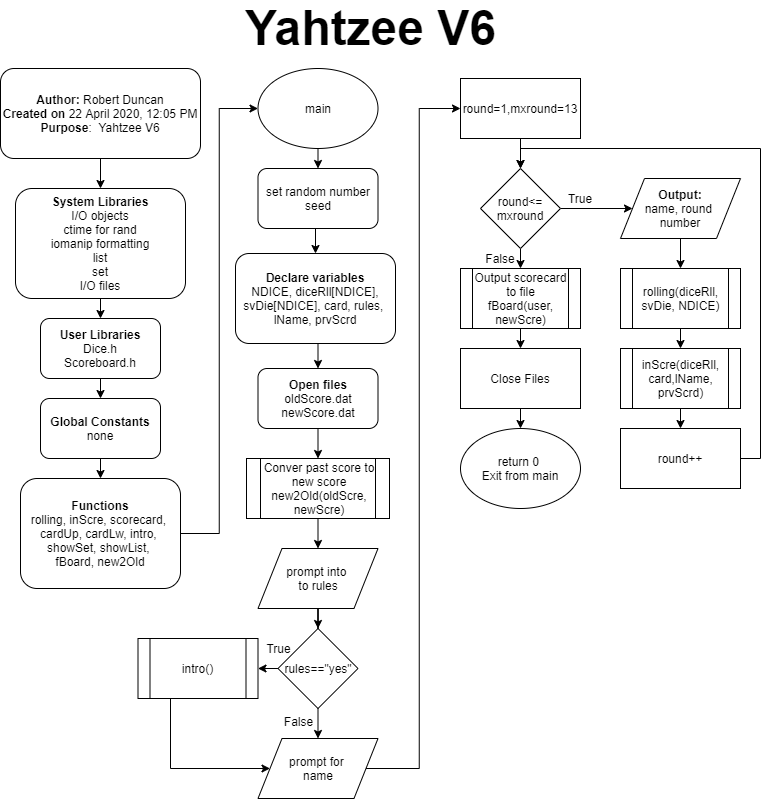

The diagram above was exported from draw.io. Its source (the exported page's mxGraphModel, read from the mxfile embedded in the PNG):
<mxGraphModel dx="2935" dy="1248" grid="1" gridSize="10" guides="1" tooltips="1" connect="1" arrows="1" fold="1" page="1" pageScale="1" pageWidth="827" pageHeight="1169" math="0" shadow="0">
  <root>
    <mxCell id="0" />
    <mxCell id="1" parent="0" />
    <mxCell id="2" style="edgeStyle=orthogonalEdgeStyle;rounded=0;orthogonalLoop=1;jettySize=auto;html=1;exitX=0.5;exitY=1;exitDx=0;exitDy=0;entryX=0.5;entryY=0;entryDx=0;entryDy=0;" edge="1" source="3" target="5" parent="1">
      <mxGeometry relative="1" as="geometry" />
    </mxCell>
    <mxCell id="3" value="&lt;b&gt;Author:&lt;/b&gt; Robert Duncan&lt;br&gt;&lt;b&gt;Created on&lt;/b&gt; 22 April 2020, 12:05 PM&lt;br&gt;&lt;b&gt;Purpose&lt;/b&gt;:&amp;nbsp; Yahtzee V6" style="rounded=1;whiteSpace=wrap;html=1;" vertex="1" parent="1">
      <mxGeometry x="40" y="80" width="200" height="90" as="geometry" />
    </mxCell>
    <mxCell id="4" style="edgeStyle=orthogonalEdgeStyle;rounded=0;orthogonalLoop=1;jettySize=auto;html=1;exitX=0.5;exitY=1;exitDx=0;exitDy=0;entryX=0.5;entryY=0;entryDx=0;entryDy=0;" edge="1" source="5" target="7" parent="1">
      <mxGeometry relative="1" as="geometry" />
    </mxCell>
    <mxCell id="5" value="&lt;b&gt;System Libraries&lt;/b&gt;&lt;br&gt;I/O objects&lt;br&gt;ctime for rand&lt;br&gt;iomanip formatting&lt;br&gt;list&lt;br&gt;set&lt;br&gt;I/O files" style="rounded=1;whiteSpace=wrap;html=1;" vertex="1" parent="1">
      <mxGeometry x="55" y="200" width="170" height="110" as="geometry" />
    </mxCell>
    <mxCell id="6" style="edgeStyle=orthogonalEdgeStyle;rounded=0;orthogonalLoop=1;jettySize=auto;html=1;exitX=0.5;exitY=1;exitDx=0;exitDy=0;entryX=0.5;entryY=0;entryDx=0;entryDy=0;" edge="1" source="7" target="9" parent="1">
      <mxGeometry relative="1" as="geometry" />
    </mxCell>
    <mxCell id="7" value="&lt;b&gt;User Libraries&lt;/b&gt;&lt;br&gt;Dice.h&lt;br&gt;Scoreboard.h" style="rounded=1;whiteSpace=wrap;html=1;" vertex="1" parent="1">
      <mxGeometry x="80" y="330" width="120" height="60" as="geometry" />
    </mxCell>
    <mxCell id="8" style="edgeStyle=orthogonalEdgeStyle;rounded=0;orthogonalLoop=1;jettySize=auto;html=1;exitX=0.5;exitY=1;exitDx=0;exitDy=0;entryX=0.5;entryY=0;entryDx=0;entryDy=0;" edge="1" source="9" target="11" parent="1">
      <mxGeometry relative="1" as="geometry" />
    </mxCell>
    <mxCell id="9" value="Global Constants&lt;br&gt;&lt;span style=&quot;font-weight: normal&quot;&gt;none&lt;/span&gt;" style="rounded=1;whiteSpace=wrap;html=1;fontStyle=1" vertex="1" parent="1">
      <mxGeometry x="80" y="410" width="120" height="60" as="geometry" />
    </mxCell>
    <mxCell id="10" style="edgeStyle=orthogonalEdgeStyle;rounded=0;orthogonalLoop=1;jettySize=auto;html=1;exitX=1;exitY=0.5;exitDx=0;exitDy=0;entryX=0;entryY=0.5;entryDx=0;entryDy=0;" edge="1" source="11" target="14" parent="1">
      <mxGeometry relative="1" as="geometry" />
    </mxCell>
    <mxCell id="11" value="&lt;b&gt;Functions&lt;/b&gt;&lt;br&gt;&lt;div&gt;rolling,&amp;nbsp;&lt;span&gt;inScre,&amp;nbsp;&lt;/span&gt;&lt;span&gt;scorecard,&amp;nbsp;&lt;/span&gt;&lt;/div&gt;&lt;div&gt;&lt;span&gt;cardUp,&amp;nbsp;&lt;/span&gt;&lt;span&gt;cardLw,&amp;nbsp;&lt;/span&gt;&lt;span&gt;intro,&amp;nbsp;&lt;/span&gt;&lt;/div&gt;&lt;div&gt;&lt;span&gt;showSet,&amp;nbsp;&lt;/span&gt;&lt;span&gt;showList,&amp;nbsp;&lt;/span&gt;&lt;/div&gt;&lt;div&gt;&lt;span&gt;fBoard,&amp;nbsp;&lt;/span&gt;&lt;span&gt;new2Old&lt;/span&gt;&lt;/div&gt;" style="rounded=1;whiteSpace=wrap;html=1;" vertex="1" parent="1">
      <mxGeometry x="60" y="490" width="160" height="110" as="geometry" />
    </mxCell>
    <mxCell id="12" value="&lt;font style=&quot;font-size: 48px&quot;&gt;Yahtzee V6&lt;/font&gt;" style="text;html=1;align=center;verticalAlign=middle;resizable=0;points=[];autosize=1;fontStyle=1" vertex="1" parent="1">
      <mxGeometry x="275" y="25" width="270" height="30" as="geometry" />
    </mxCell>
    <mxCell id="13" style="edgeStyle=orthogonalEdgeStyle;rounded=0;orthogonalLoop=1;jettySize=auto;html=1;exitX=0.5;exitY=1;exitDx=0;exitDy=0;entryX=0.5;entryY=0;entryDx=0;entryDy=0;" edge="1" source="14" target="16" parent="1">
      <mxGeometry relative="1" as="geometry" />
    </mxCell>
    <mxCell id="14" value="main" style="ellipse;whiteSpace=wrap;html=1;" vertex="1" parent="1">
      <mxGeometry x="297.5" y="80" width="120" height="80" as="geometry" />
    </mxCell>
    <mxCell id="15" style="edgeStyle=orthogonalEdgeStyle;rounded=0;orthogonalLoop=1;jettySize=auto;html=1;exitX=0.5;exitY=1;exitDx=0;exitDy=0;entryX=0.5;entryY=0;entryDx=0;entryDy=0;" edge="1" source="16" target="18" parent="1">
      <mxGeometry relative="1" as="geometry" />
    </mxCell>
    <mxCell id="16" value="set random number seed" style="rounded=1;whiteSpace=wrap;html=1;" vertex="1" parent="1">
      <mxGeometry x="297.5" y="180" width="120" height="60" as="geometry" />
    </mxCell>
    <mxCell id="17" style="edgeStyle=orthogonalEdgeStyle;rounded=0;orthogonalLoop=1;jettySize=auto;html=1;exitX=0.5;exitY=1;exitDx=0;exitDy=0;entryX=0.5;entryY=0;entryDx=0;entryDy=0;" edge="1" source="18" target="20" parent="1">
      <mxGeometry relative="1" as="geometry" />
    </mxCell>
    <mxCell id="18" value="&lt;b&gt;Declare variables&lt;/b&gt;&lt;br&gt;NDICE, diceRll[NDICE],&lt;br&gt;svDie[NDICE], card, rules, &lt;br&gt;lName, prvScrd" style="rounded=1;whiteSpace=wrap;html=1;" vertex="1" parent="1">
      <mxGeometry x="275" y="265" width="160" height="90" as="geometry" />
    </mxCell>
    <mxCell id="19" style="edgeStyle=orthogonalEdgeStyle;rounded=0;orthogonalLoop=1;jettySize=auto;html=1;exitX=0.5;exitY=1;exitDx=0;exitDy=0;entryX=0.5;entryY=0;entryDx=0;entryDy=0;" edge="1" source="20" target="22" parent="1">
      <mxGeometry relative="1" as="geometry" />
    </mxCell>
    <mxCell id="20" value="&lt;b&gt;Open files&lt;/b&gt;&lt;br&gt;oldScore.dat&lt;br&gt;newScore.dat" style="rounded=1;whiteSpace=wrap;html=1;" vertex="1" parent="1">
      <mxGeometry x="297.5" y="380" width="120" height="60" as="geometry" />
    </mxCell>
    <mxCell id="21" style="edgeStyle=orthogonalEdgeStyle;rounded=0;orthogonalLoop=1;jettySize=auto;html=1;exitX=0.5;exitY=1;exitDx=0;exitDy=0;entryX=0.5;entryY=0;entryDx=0;entryDy=0;" edge="1" source="22" target="29" parent="1">
      <mxGeometry relative="1" as="geometry" />
    </mxCell>
    <mxCell id="22" value="Conver past score to new score&lt;br&gt;new2Old(oldScre,&lt;br&gt;newScre)" style="shape=process;whiteSpace=wrap;html=1;backgroundOutline=1;" vertex="1" parent="1">
      <mxGeometry x="286" y="470" width="143" height="60" as="geometry" />
    </mxCell>
    <mxCell id="23" style="edgeStyle=orthogonalEdgeStyle;rounded=0;orthogonalLoop=1;jettySize=auto;html=1;exitX=0.5;exitY=1;exitDx=0;exitDy=0;entryX=0;entryY=0.5;entryDx=0;entryDy=0;" edge="1" source="24" target="31" parent="1">
      <mxGeometry relative="1" as="geometry">
        <Array as="points">
          <mxPoint x="210" y="780" />
        </Array>
      </mxGeometry>
    </mxCell>
    <mxCell id="24" value="intro()" style="shape=process;whiteSpace=wrap;html=1;backgroundOutline=1;" vertex="1" parent="1">
      <mxGeometry x="177.5" y="650" width="120" height="60" as="geometry" />
    </mxCell>
    <mxCell id="25" style="edgeStyle=orthogonalEdgeStyle;rounded=0;orthogonalLoop=1;jettySize=auto;html=1;exitX=0.5;exitY=1;exitDx=0;exitDy=0;entryX=0.5;entryY=0;entryDx=0;entryDy=0;" edge="1" source="27" target="31" parent="1">
      <mxGeometry relative="1" as="geometry" />
    </mxCell>
    <mxCell id="26" style="edgeStyle=orthogonalEdgeStyle;rounded=0;orthogonalLoop=1;jettySize=auto;html=1;exitX=0;exitY=0.5;exitDx=0;exitDy=0;entryX=1;entryY=0.5;entryDx=0;entryDy=0;" edge="1" source="27" target="24" parent="1">
      <mxGeometry relative="1" as="geometry" />
    </mxCell>
    <mxCell id="27" value="rules==&quot;yes&quot;" style="rhombus;whiteSpace=wrap;html=1;" vertex="1" parent="1">
      <mxGeometry x="317.5" y="640" width="80" height="80" as="geometry" />
    </mxCell>
    <mxCell id="28" style="edgeStyle=orthogonalEdgeStyle;rounded=0;orthogonalLoop=1;jettySize=auto;html=1;exitX=0.5;exitY=1;exitDx=0;exitDy=0;" edge="1" source="29" target="27" parent="1">
      <mxGeometry relative="1" as="geometry" />
    </mxCell>
    <mxCell id="29" value="prompt into &lt;br&gt;to rules" style="shape=parallelogram;perimeter=parallelogramPerimeter;whiteSpace=wrap;html=1;" vertex="1" parent="1">
      <mxGeometry x="297.5" y="560" width="120" height="60" as="geometry" />
    </mxCell>
    <mxCell id="30" style="edgeStyle=orthogonalEdgeStyle;rounded=0;orthogonalLoop=1;jettySize=auto;html=1;exitX=1;exitY=0.5;exitDx=0;exitDy=0;entryX=0;entryY=0.5;entryDx=0;entryDy=0;" edge="1" source="31" target="33" parent="1">
      <mxGeometry relative="1" as="geometry" />
    </mxCell>
    <mxCell id="31" value="prompt for&amp;nbsp;&lt;br&gt;name" style="shape=parallelogram;perimeter=parallelogramPerimeter;whiteSpace=wrap;html=1;" vertex="1" parent="1">
      <mxGeometry x="297.5" y="750" width="120" height="60" as="geometry" />
    </mxCell>
    <mxCell id="32" style="edgeStyle=orthogonalEdgeStyle;rounded=0;html=1;exitX=0.5;exitY=1;jettySize=auto;orthogonalLoop=1;" edge="1" source="33" target="36" parent="1">
      <mxGeometry relative="1" as="geometry" />
    </mxCell>
    <mxCell id="33" value="round=1,mxround=13" style="rounded=0;whiteSpace=wrap;html=1;" vertex="1" parent="1">
      <mxGeometry x="500" y="90" width="120" height="60" as="geometry" />
    </mxCell>
    <mxCell id="34" style="edgeStyle=orthogonalEdgeStyle;rounded=0;html=1;exitX=0.5;exitY=1;entryX=0.5;entryY=0;jettySize=auto;orthogonalLoop=1;" edge="1" source="36" target="40" parent="1">
      <mxGeometry relative="1" as="geometry" />
    </mxCell>
    <mxCell id="35" style="edgeStyle=orthogonalEdgeStyle;rounded=0;orthogonalLoop=1;jettySize=auto;html=1;exitX=1;exitY=0.5;exitDx=0;exitDy=0;entryX=0;entryY=0.5;entryDx=0;entryDy=0;" edge="1" source="36" target="47" parent="1">
      <mxGeometry relative="1" as="geometry" />
    </mxCell>
    <mxCell id="36" value="round&amp;lt;=&lt;br&gt;mxround" style="rhombus;whiteSpace=wrap;html=1;" vertex="1" parent="1">
      <mxGeometry x="520" y="180" width="80" height="80" as="geometry" />
    </mxCell>
    <mxCell id="37" style="edgeStyle=orthogonalEdgeStyle;rounded=0;orthogonalLoop=1;jettySize=auto;html=1;exitX=1;exitY=0.5;exitDx=0;exitDy=0;entryX=0.5;entryY=0;entryDx=0;entryDy=0;" edge="1" source="38" target="36" parent="1">
      <mxGeometry relative="1" as="geometry" />
    </mxCell>
    <mxCell id="38" value="round++" style="rounded=0;whiteSpace=wrap;html=1;" vertex="1" parent="1">
      <mxGeometry x="660" y="440" width="120" height="60" as="geometry" />
    </mxCell>
    <mxCell id="39" style="edgeStyle=orthogonalEdgeStyle;rounded=0;orthogonalLoop=1;jettySize=auto;html=1;exitX=0.5;exitY=1;exitDx=0;exitDy=0;entryX=0.5;entryY=0;entryDx=0;entryDy=0;" edge="1" source="40" target="42" parent="1">
      <mxGeometry relative="1" as="geometry" />
    </mxCell>
    <mxCell id="40" value="Output scorecard to file&lt;br&gt;fBoard(user,&lt;br&gt;newScre)&lt;br&gt;" style="shape=process;whiteSpace=wrap;html=1;backgroundOutline=1;" vertex="1" parent="1">
      <mxGeometry x="500" y="280" width="120" height="60" as="geometry" />
    </mxCell>
    <mxCell id="41" style="edgeStyle=orthogonalEdgeStyle;rounded=0;html=1;exitX=0.5;exitY=1;entryX=0.5;entryY=0;jettySize=auto;orthogonalLoop=1;" edge="1" source="42" target="43" parent="1">
      <mxGeometry relative="1" as="geometry" />
    </mxCell>
    <mxCell id="42" value="Close Files" style="rounded=0;whiteSpace=wrap;html=1;" vertex="1" parent="1">
      <mxGeometry x="500" y="360" width="120" height="60" as="geometry" />
    </mxCell>
    <mxCell id="43" value="return 0&amp;nbsp;&lt;br&gt;Exit from main&lt;br&gt;" style="ellipse;whiteSpace=wrap;html=1;" vertex="1" parent="1">
      <mxGeometry x="500" y="440" width="120" height="80" as="geometry" />
    </mxCell>
    <mxCell id="44" value="True" style="text;html=1;strokeColor=none;fillColor=none;align=center;verticalAlign=middle;whiteSpace=wrap;rounded=0;" vertex="1" parent="1">
      <mxGeometry x="600" y="200" width="40" height="20" as="geometry" />
    </mxCell>
    <mxCell id="45" value="False" style="text;html=1;strokeColor=none;fillColor=none;align=center;verticalAlign=middle;whiteSpace=wrap;rounded=0;" vertex="1" parent="1">
      <mxGeometry x="520" y="260" width="40" height="20" as="geometry" />
    </mxCell>
    <mxCell id="46" style="edgeStyle=orthogonalEdgeStyle;rounded=0;orthogonalLoop=1;jettySize=auto;html=1;exitX=0.5;exitY=1;exitDx=0;exitDy=0;entryX=0.5;entryY=0;entryDx=0;entryDy=0;" edge="1" source="47" target="49" parent="1">
      <mxGeometry relative="1" as="geometry" />
    </mxCell>
    <mxCell id="47" value="&lt;b&gt;Output:&lt;/b&gt;&lt;br&gt;name, round &lt;br&gt;number" style="shape=parallelogram;perimeter=parallelogramPerimeter;whiteSpace=wrap;html=1;" vertex="1" parent="1">
      <mxGeometry x="660" y="190" width="120" height="60" as="geometry" />
    </mxCell>
    <mxCell id="48" style="edgeStyle=orthogonalEdgeStyle;rounded=0;orthogonalLoop=1;jettySize=auto;html=1;exitX=0.5;exitY=1;exitDx=0;exitDy=0;entryX=0.5;entryY=0;entryDx=0;entryDy=0;" edge="1" source="49" target="51" parent="1">
      <mxGeometry relative="1" as="geometry" />
    </mxCell>
    <mxCell id="49" value="rolling(diceRll,&lt;br&gt;svDie, NDICE)" style="shape=process;whiteSpace=wrap;html=1;backgroundOutline=1;" vertex="1" parent="1">
      <mxGeometry x="660" y="280" width="120" height="60" as="geometry" />
    </mxCell>
    <mxCell id="50" style="edgeStyle=orthogonalEdgeStyle;rounded=0;orthogonalLoop=1;jettySize=auto;html=1;exitX=0.5;exitY=1;exitDx=0;exitDy=0;entryX=0.5;entryY=0;entryDx=0;entryDy=0;" edge="1" source="51" target="38" parent="1">
      <mxGeometry relative="1" as="geometry" />
    </mxCell>
    <mxCell id="51" value="inScre(diceRll,&lt;br&gt;card,lName,&lt;br&gt;prvScrd)" style="shape=process;whiteSpace=wrap;html=1;backgroundOutline=1;" vertex="1" parent="1">
      <mxGeometry x="660" y="360" width="120" height="60" as="geometry" />
    </mxCell>
    <mxCell id="52" value="True" style="text;html=1;align=center;verticalAlign=middle;resizable=0;points=[];autosize=1;" vertex="1" parent="1">
      <mxGeometry x="297.5" y="650" width="40" height="20" as="geometry" />
    </mxCell>
    <mxCell id="53" value="False" style="text;html=1;align=center;verticalAlign=middle;resizable=0;points=[];autosize=1;" vertex="1" parent="1">
      <mxGeometry x="313" y="723" width="50" height="20" as="geometry" />
    </mxCell>
  </root>
</mxGraphModel>